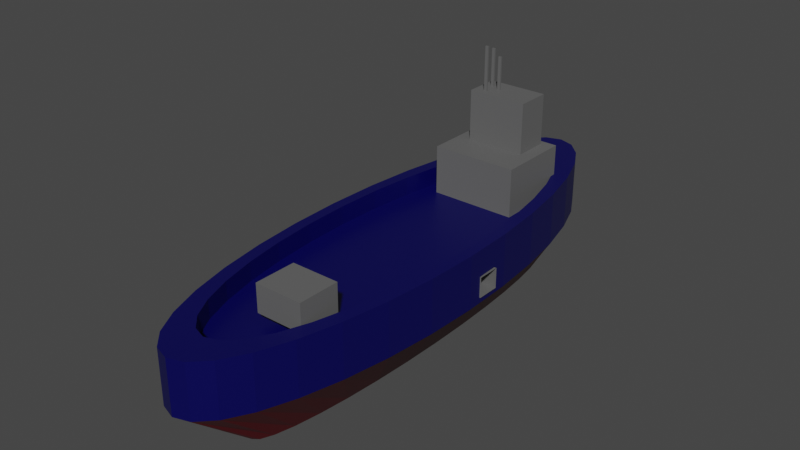 # Source: TutorialBoat.blend  (saved by Blender 2.92.15; exported with 4.5.12 LTS)
import bpy
from mathutils import Matrix  # noqa: F401  (used for matrix-valued properties, if any)

bpy.ops.wm.read_factory_settings(use_empty=True)
scene = bpy.context.scene
scene.name = 'Scene'

# ---- collections
col_collection = bpy.data.collections.new('Collection'); scene.collection.children.link(col_collection)

# ---- materials (node trees are filled in below, after node groups)
mat_metal = bpy.data.materials.new('Metal')
mat_metal.use_backface_culling = True
mat_metal.use_transparent_shadow = False
mat_doormetal = bpy.data.materials.new('DoorMetal')
mat_doormetal.use_transparent_shadow = False
mat_bluemetal = bpy.data.materials.new('BlueMetal')
mat_bluemetal.alpha_threshold = 0.0
mat_bluemetal.use_backface_culling = True
mat_bluemetal.use_transparent_shadow = False
mat_bluemetal.line_color = (0.0, 0.0, 0.0, 1.0)
mat_redmetal = bpy.data.materials.new('RedMetal')
mat_redmetal.use_backface_culling = True
mat_redmetal.use_transparent_shadow = False
mat_light = bpy.data.materials.new('Light')
mat_light.use_transparent_shadow = False

# ---- material node trees
mat_metal.use_nodes = True; mat_metal.node_tree.nodes.clear()
_N = mat_metal.node_tree.nodes; _L = mat_metal.node_tree.links
n0 = _N.new('ShaderNodeBsdfPrincipled'); n0.name = 'Principled BSDF'; n0.location = (10, 300)
n0.distribution = 'GGX'
n0.subsurface_method = 'BURLEY'
n0.inputs[0].default_value = (0.1237, 0.1237, 0.1237, 1.0)
n0.inputs[3].default_value = 1.45
n0.inputs[27].default_value = (0.0, 0.0, 0.0, 1.0)
n0.inputs[28].default_value = 1.0
n1 = _N.new('ShaderNodeOutputMaterial'); n1.name = 'Material Output'; n1.location = (300, 300)
_L.new(n0.outputs[0], n1.inputs[0])
n1.is_active_output = True
mat_doormetal.use_nodes = True; mat_doormetal.node_tree.nodes.clear()
_N = mat_doormetal.node_tree.nodes; _L = mat_doormetal.node_tree.links
n0 = _N.new('ShaderNodeBsdfPrincipled'); n0.name = 'Principled BSDF'; n0.location = (10, 300)
n0.distribution = 'GGX'
n0.subsurface_method = 'BURLEY'
n0.inputs[0].default_value = (0.4969, 0.4969, 0.4969, 1.0)
n0.inputs[3].default_value = 1.45
n0.inputs[27].default_value = (0.0, 0.0, 0.0, 1.0)
n0.inputs[28].default_value = 1.0
n1 = _N.new('ShaderNodeOutputMaterial'); n1.name = 'Material Output'; n1.location = (300, 300)
_L.new(n0.outputs[0], n1.inputs[0])
n1.is_active_output = True
mat_bluemetal.use_nodes = True; mat_bluemetal.node_tree.nodes.clear()
_N = mat_bluemetal.node_tree.nodes; _L = mat_bluemetal.node_tree.links
n0 = _N.new('ShaderNodeOutputMaterial'); n0.name = 'Material Output'; n0.location = (300, 300)
n1 = _N.new('ShaderNodeBsdfPrincipled'); n1.name = 'Principled BSDF'; n1.location = (10, 300)
n1.distribution = 'GGX'
n1.subsurface_method = 'BURLEY'
n1.inputs[0].default_value = (0.0005616, 0.0, 0.08001, 1.0)
n1.inputs[2].default_value = 0.4
n1.inputs[3].default_value = 1.45
n1.inputs[27].default_value = (0.0, 0.0, 0.0, 1.0)
n1.inputs[28].default_value = 1.0
_L.new(n1.outputs[0], n0.inputs[0])
n0.is_active_output = True
mat_redmetal.use_nodes = True; mat_redmetal.node_tree.nodes.clear()
_N = mat_redmetal.node_tree.nodes; _L = mat_redmetal.node_tree.links
n0 = _N.new('ShaderNodeBsdfPrincipled'); n0.name = 'Principled BSDF'; n0.location = (10, 300)
n0.distribution = 'GGX'
n0.subsurface_method = 'BURLEY'
n0.inputs[0].default_value = (0.1025, 0.0, 0.00409, 1.0)
n0.inputs[3].default_value = 1.45
n0.inputs[27].default_value = (0.0, 0.0, 0.0, 1.0)
n0.inputs[28].default_value = 1.0
n1 = _N.new('ShaderNodeOutputMaterial'); n1.name = 'Material Output'; n1.location = (300, 300)
_L.new(n0.outputs[0], n1.inputs[0])
n1.is_active_output = True
mat_light.use_nodes = True; mat_light.node_tree.nodes.clear()
_N = mat_light.node_tree.nodes; _L = mat_light.node_tree.links
n0 = _N.new('ShaderNodeBsdfPrincipled'); n0.name = 'Principled BSDF'; n0.location = (10, 300)
n0.distribution = 'GGX'
n0.subsurface_method = 'BURLEY'
n0.inputs[0].default_value = (1.0, 1.0, 1.0, 1.0)
n0.inputs[3].default_value = 1.45
n0.inputs[27].default_value = (0.0, 0.0, 0.0, 1.0)
n0.inputs[28].default_value = 1.0
n1 = _N.new('ShaderNodeOutputMaterial'); n1.name = 'Material Output'; n1.location = (300, 300)
_L.new(n0.outputs[0], n1.inputs[0])
n1.is_active_output = True

# ---- world
world_world = bpy.data.worlds.new('World'); scene.world = world_world
world_world.use_nodes = True; world_world.node_tree.nodes.clear()
_N = world_world.node_tree.nodes; _L = world_world.node_tree.links
n0 = _N.new('ShaderNodeOutputWorld'); n0.name = 'World Output'; n0.location = (300, 300)
n1 = _N.new('ShaderNodeBackground'); n1.name = 'Background'; n1.location = (10, 300)
n1.inputs[0].default_value = (0.05088, 0.05088, 0.05088, 1.0)
_L.new(n1.outputs[0], n0.inputs[0])
n0.is_active_output = True
world_world.color = (0.05088, 0.05088, 0.05088)
world_world.use_sun_shadow = False
world_world.sun_shadow_jitter_overblur = 0.0

# ---- meshes
me_cube_001 = bpy.data.meshes.new('Cube.001')
me_cube_001.from_pydata([(-4.124, 2.31, 2.31), (-4.124, 2.31, -2.31), (4.124, 2.31, 2.31), (4.124, 2.31, -2.31), (-4.124, -2.31, 2.31), (-4.124, -2.31, -2.31), (4.124, -2.31, 2.31), (4.124, -2.31, -2.31), (4.124, -1.094, -2.31), (4.124, -1.094, 2.31), (4.124, 1.094, 2.31), (4.124, 1.094, -2.31), (6.52, -1.094, -2.298), (6.52, -1.094, 2.298), (6.52, 1.094, 2.298), (6.52, 1.094, -2.298), (6.52, -4.696, -2.29), (6.52, -4.696, 2.29), (6.52, 4.696, 2.29), (6.52, 4.696, -2.29), (17.22, -4.696, -2.311), (17.22, -4.696, 2.311), (17.22, 4.696, 2.311), (17.22, 4.696, -2.311), (17.22, -1.079, -2.311), (17.22, -1.079, 2.311), (17.22, 1.079, 2.311), (17.22, 1.079, -2.311), (19.95, -1.079, -2.311), (19.95, -1.079, 2.311), (19.95, 1.079, 2.311), (19.95, 1.079, -2.311), (19.95, -2.611, -2.311), (19.95, -2.611, 2.311), (19.95, 2.611, 2.311), (19.95, 2.611, -2.311), (23.62, -2.611, -2.311), (23.62, -2.611, 2.311), (23.62, 2.611, 2.311), (23.62, 2.611, -2.311), (4.253, 0.9763, 2.309), (4.253, -0.9763, 2.309), (6.391, 0.9763, 2.299), (6.391, -0.9763, 2.299), (4.249, 0.9763, 1.482), (4.249, -0.9763, 1.482), (6.387, 0.9763, 1.471), (6.387, -0.9763, 1.471), (17.42, 0.9247, 2.311), (17.42, -0.9247, 2.311), (19.75, 0.9247, 2.311), (19.75, -0.9247, 2.311), (17.42, 0.9247, 1.491), (17.42, -0.9247, 1.491), (19.75, 0.9247, 1.491), (19.75, -0.9247, 1.491)], [], [(0, 2, 6, 4), (6, 9, 8, 7), (7, 5, 4, 6), (5, 7, 3, 1), (1, 3, 2, 0), (5, 1, 0, 4), (10, 40, 41, 9), (7, 8, 11, 3), (2, 10, 9, 6), (3, 11, 10, 2), (12, 16, 19, 15), (9, 13, 12, 8), (8, 12, 15, 11), (11, 15, 14, 10), (19, 23, 22, 18), (15, 19, 18, 14), (14, 18, 17, 13), (13, 17, 16, 12), (22, 26, 25, 21), (18, 22, 21, 17), (17, 21, 20, 16), (16, 20, 23, 19), (24, 28, 31, 27), (21, 25, 24, 20), (20, 24, 27, 23), (23, 27, 26, 22), (30, 34, 33, 29), (27, 31, 30, 26), (30, 50, 48, 26), (25, 29, 28, 24), (34, 38, 37, 33), (29, 33, 32, 28), (28, 32, 35, 31), (31, 35, 34, 30), (33, 37, 36, 32), (32, 36, 39, 35), (35, 39, 38, 34), (41, 45, 47, 43), (14, 42, 40, 10), (9, 41, 43, 13), (13, 43, 42, 14), (44, 46, 47, 45), (40, 44, 45, 41), (42, 46, 44, 40), (43, 47, 46, 42), (49, 53, 55, 51), (29, 51, 50, 30), (25, 49, 51, 29), (26, 48, 49, 25), (52, 54, 55, 53), (51, 55, 54, 50), (50, 54, 52, 48), (48, 52, 53, 49)])
_uv = me_cube_001.uv_layers.new(name='UVMap')
_uv.uv.foreach_set('vector', [0.625, 0.5, 0.625, 0.75, 0.875, 0.75, 0.875, 0.5, 0.625, 0.0, 0.625, 0.0, 0.375, 0.0, 0.375, 0.0, 0.375, 0.0, 0.375, 0.25, 0.625, 0.25, 0.625, 0.0, 0.125, 0.5, 0.125, 0.75, 0.375, 0.75, 0.375, 0.5, 0.375, 0.5, 0.375, 0.75, 0.625, 0.75, 0.625, 0.5, 0.375, 0.25, 0.375, 0.5, 0.625, 0.5, 0.625, 0.25, 0.625, 0.75, 0.625, 0.75, 0.875, 0.75, 0.875, 0.75, 0.125, 0.75, 0.125, 0.75, 0.375, 0.75, 0.375, 0.75, 0.625, 0.75, 0.625, 0.75, 0.875, 0.75, 0.875, 0.75, 0.375, 0.75, 0.375, 0.75, 0.625, 0.75, 0.625, 0.75, 0.125, 0.75, 0.125, 0.75, 0.375, 0.75, 0.375, 0.75, 0.625, 0.0, 0.625, 0.0, 0.375, 0.0, 0.375, 0.0, 0.125, 0.75, 0.125, 0.75, 0.375, 0.75, 0.375, 0.75, 0.375, 0.75, 0.375, 0.75, 0.625, 0.75, 0.625, 0.75, 0.375, 0.75, 0.375, 0.75, 0.625, 0.75, 0.625, 0.75, 0.375, 0.75, 0.375, 0.75, 0.625, 0.75, 0.625, 0.75, 0.625, 0.75, 0.625, 0.75, 0.875, 0.75, 0.875, 0.75, 0.625, 0.0, 0.625, 0.0, 0.375, 0.0, 0.375, 0.0, 0.625, 0.75, 0.625, 0.75, 0.875, 0.75, 0.875, 0.75, 0.625, 0.75, 0.625, 0.75, 0.875, 0.75, 0.875, 0.75, 0.625, 0.0, 0.625, 0.0, 0.375, 0.0, 0.375, 0.0, 0.125, 0.75, 0.125, 0.75, 0.375, 0.75, 0.375, 0.75, 0.125, 0.75, 0.125, 0.75, 0.375, 0.75, 0.375, 0.75, 0.625, 0.0, 0.625, 0.0, 0.375, 0.0, 0.375, 0.0, 0.125, 0.75, 0.125, 0.75, 0.375, 0.75, 0.375, 0.75, 0.375, 0.75, 0.375, 0.75, 0.625, 0.75, 0.625, 0.75, 0.625, 0.75, 0.625, 0.75, 0.875, 0.75, 0.875, 0.75, 0.375, 0.75, 0.375, 0.75, 0.625, 0.75, 0.625, 0.75, 0.625, 0.75, 0.625, 0.75, 0.625, 0.75, 0.625, 0.75, 0.625, 0.0, 0.625, 0.0, 0.375, 0.0, 0.375, 0.0, 0.625, 0.75, 0.625, 0.75, 0.875, 0.75, 0.875, 0.75, 0.625, 0.0, 0.625, 0.0, 0.375, 0.0, 0.375, 0.0, 0.125, 0.75, 0.125, 0.75, 0.375, 0.75, 0.375, 0.75, 0.375, 0.75, 0.375, 0.75, 0.625, 0.75, 0.625, 0.75, 0.625, 0.0, 0.625, 0.0, 0.375, 0.0, 0.375, 0.0, 0.125, 0.75, 0.125, 0.75, 0.375, 0.75, 0.375, 0.75, 0.375, 0.75, 0.375, 0.75, 0.625, 0.75, 0.625, 0.75, 0.625, 0.0, 0.625, 0.0, 0.625, 0.0, 0.625, 0.0, 0.625, 0.75, 0.625, 0.75, 0.625, 0.75, 0.625, 0.75, 0.625, 0.0, 0.625, 0.0, 0.625, 0.0, 0.625, 0.0, 0.875, 0.75, 0.875, 0.75, 0.625, 0.75, 0.625, 0.75, 0.625, 0.75, 0.625, 0.75, 0.875, 0.75, 0.875, 0.75, 0.625, 0.75, 0.625, 0.75, 0.875, 0.75, 0.875, 0.75, 0.625, 0.75, 0.625, 0.75, 0.625, 0.75, 0.625, 0.75, 0.875, 0.75, 0.875, 0.75, 0.625, 0.75, 0.625, 0.75, 0.625, 0.0, 0.625, 0.0, 0.625, 0.0, 0.625, 0.0, 0.875, 0.75, 0.875, 0.75, 0.625, 0.75, 0.625, 0.75, 0.625, 0.0, 0.625, 0.0, 0.625, 0.0, 0.625, 0.0, 0.625, 0.75, 0.625, 0.75, 0.875, 0.75, 0.875, 0.75, 0.625, 0.75, 0.625, 0.75, 0.875, 0.75, 0.875, 0.75, 0.875, 0.75, 0.875, 0.75, 0.625, 0.75, 0.625, 0.75, 0.625, 0.75, 0.625, 0.75, 0.625, 0.75, 0.625, 0.75, 0.625, 0.75, 0.625, 0.75, 0.875, 0.75, 0.875, 0.75])
me_cube_001.materials.append(mat_metal)
me_cube_001.use_remesh_preserve_volume = False
me_cube_001.use_remesh_preserve_attributes = False
me_cube_001.use_mirror_vertex_groups = False
me_cube_001.update()
me_cube_003 = bpy.data.meshes.new('Cube.003')
me_cube_003.from_pydata([(-1.01, 0.6242, -1.261), (-1.01, 0.6242, 1.261), (1.01, 0.6242, -1.261), (1.01, 0.6242, 1.261), (-1.01, -0.6242, -1.261), (-1.01, -0.6242, 1.261), (1.01, -0.6242, -1.261), (1.01, -0.6242, 1.261)], [], [(0, 1, 3, 2), (2, 3, 7, 6), (6, 7, 5, 4), (4, 5, 1, 0), (2, 6, 4, 0), (7, 3, 1, 5)])
_uv = me_cube_003.uv_layers.new(name='UVMap')
_uv.uv.foreach_set('vector', [0.375, 0.0, 0.625, 0.0, 0.625, 0.25, 0.375, 0.25, 0.375, 0.25, 0.625, 0.25, 0.625, 0.5, 0.375, 0.5, 0.375, 0.5, 0.625, 0.5, 0.625, 0.75, 0.375, 0.75, 0.375, 0.75, 0.625, 0.75, 0.625, 1.0, 0.375, 1.0, 0.125, 0.5, 0.375, 0.5, 0.375, 0.75, 0.125, 0.75, 0.625, 0.5, 0.875, 0.5, 0.875, 0.75, 0.625, 0.75])
me_cube_003.use_remesh_fix_poles = True
me_cube_003.use_remesh_preserve_attributes = False
me_cube_003.use_mirror_vertex_groups = False
me_cube_003.update()
me_cube_004 = bpy.data.meshes.new('Cube.004')
me_cube_004.from_pydata([(-1.01, 0.6242, -1.261), (-1.01, 0.6242, 1.261), (1.01, 0.6242, -1.261), (1.01, 0.6242, 1.261), (-1.01, -0.6242, -1.261), (-1.01, -0.6242, 1.261), (1.01, -0.6242, -1.261), (1.01, -0.6242, 1.261)], [], [(0, 1, 3, 2), (2, 3, 7, 6), (6, 7, 5, 4), (4, 5, 1, 0), (2, 6, 4, 0), (7, 3, 1, 5)])
_uv = me_cube_004.uv_layers.new(name='UVMap')
_uv.uv.foreach_set('vector', [0.375, 0.0, 0.625, 0.0, 0.625, 0.25, 0.375, 0.25, 0.375, 0.25, 0.625, 0.25, 0.625, 0.5, 0.375, 0.5, 0.375, 0.5, 0.625, 0.5, 0.625, 0.75, 0.375, 0.75, 0.375, 0.75, 0.625, 0.75, 0.625, 1.0, 0.375, 1.0, 0.125, 0.5, 0.375, 0.5, 0.375, 0.75, 0.125, 0.75, 0.625, 0.5, 0.875, 0.5, 0.875, 0.75, 0.625, 0.75])
me_cube_004.use_remesh_fix_poles = True
me_cube_004.use_remesh_preserve_attributes = False
me_cube_004.use_mirror_vertex_groups = False
me_cube_004.update()
me_cube_005 = bpy.data.meshes.new('Cube.005')
me_cube_005.from_pydata([(-1.01, 0.6242, -1.261), (-1.01, 0.6242, 1.261), (1.01, 0.6242, -1.261), (1.01, 0.6242, 1.261), (-1.01, -0.6242, -1.261), (-1.01, -0.6242, 1.261), (1.01, -0.6242, -1.261), (1.01, -0.6242, 1.261)], [], [(0, 1, 3, 2), (2, 3, 7, 6), (6, 7, 5, 4), (4, 5, 1, 0), (2, 6, 4, 0), (7, 3, 1, 5)])
_uv = me_cube_005.uv_layers.new(name='UVMap')
_uv.uv.foreach_set('vector', [0.375, 0.0, 0.625, 0.0, 0.625, 0.25, 0.375, 0.25, 0.375, 0.25, 0.625, 0.25, 0.625, 0.5, 0.375, 0.5, 0.375, 0.5, 0.625, 0.5, 0.625, 0.75, 0.375, 0.75, 0.375, 0.75, 0.625, 0.75, 0.625, 1.0, 0.375, 1.0, 0.125, 0.5, 0.375, 0.5, 0.375, 0.75, 0.125, 0.75, 0.625, 0.5, 0.875, 0.5, 0.875, 0.75, 0.625, 0.75])
me_cube_005.use_remesh_fix_poles = True
me_cube_005.use_remesh_preserve_attributes = False
me_cube_005.use_mirror_vertex_groups = False
me_cube_005.update()
me_cube_006 = bpy.data.meshes.new('Cube.006')
me_cube_006.from_pydata([(-1.01, 0.6242, -1.261), (-1.01, 0.6242, 1.261), (1.01, 0.6242, -1.261), (1.01, 0.6242, 1.261), (-1.01, -0.6242, -1.261), (-1.01, -0.6242, 1.261), (1.01, -0.6242, -1.261), (1.01, -0.6242, 1.261)], [], [(0, 1, 3, 2), (2, 3, 7, 6), (6, 7, 5, 4), (4, 5, 1, 0), (2, 6, 4, 0), (7, 3, 1, 5)])
_uv = me_cube_006.uv_layers.new(name='UVMap')
_uv.uv.foreach_set('vector', [0.375, 0.0, 0.625, 0.0, 0.625, 0.25, 0.375, 0.25, 0.375, 0.25, 0.625, 0.25, 0.625, 0.5, 0.375, 0.5, 0.375, 0.5, 0.625, 0.5, 0.625, 0.75, 0.375, 0.75, 0.375, 0.75, 0.625, 0.75, 0.625, 1.0, 0.375, 1.0, 0.125, 0.5, 0.375, 0.5, 0.375, 0.75, 0.125, 0.75, 0.625, 0.5, 0.875, 0.5, 0.875, 0.75, 0.625, 0.75])
me_cube_006.use_remesh_fix_poles = True
me_cube_006.use_remesh_preserve_attributes = False
me_cube_006.use_mirror_vertex_groups = False
me_cube_006.update()
me_cube_007 = bpy.data.meshes.new('Cube.007')
me_cube_007.from_pydata([(-1.01, 0.6242, -1.261), (-1.01, 0.6242, 1.261), (1.01, 0.6242, -1.261), (1.01, 0.6242, 1.261), (-1.01, -0.6242, -1.261), (-1.01, -0.6242, 1.261), (1.01, -0.6242, -1.261), (1.01, -0.6242, 1.261)], [], [(0, 1, 3, 2), (2, 3, 7, 6), (6, 7, 5, 4), (4, 5, 1, 0), (2, 6, 4, 0), (7, 3, 1, 5)])
_uv = me_cube_007.uv_layers.new(name='UVMap')
_uv.uv.foreach_set('vector', [0.375, 0.0, 0.625, 0.0, 0.625, 0.25, 0.375, 0.25, 0.375, 0.25, 0.625, 0.25, 0.625, 0.5, 0.375, 0.5, 0.375, 0.5, 0.625, 0.5, 0.625, 0.75, 0.375, 0.75, 0.375, 0.75, 0.625, 0.75, 0.625, 1.0, 0.375, 1.0, 0.125, 0.5, 0.375, 0.5, 0.375, 0.75, 0.125, 0.75, 0.625, 0.5, 0.875, 0.5, 0.875, 0.75, 0.625, 0.75])
me_cube_007.use_remesh_fix_poles = True
me_cube_007.use_remesh_preserve_attributes = False
me_cube_007.use_mirror_vertex_groups = False
me_cube_007.update()
me_cube_008 = bpy.data.meshes.new('Cube.008')
me_cube_008.from_pydata([(-1.01, 0.6242, -1.261), (-1.01, 0.6242, 1.261), (1.01, 0.6242, -1.261), (1.01, 0.6242, 1.261), (-1.01, -0.6242, -1.261), (-1.01, -0.6242, 1.261), (1.01, -0.6242, -1.261), (1.01, -0.6242, 1.261)], [], [(0, 1, 3, 2), (2, 3, 7, 6), (6, 7, 5, 4), (4, 5, 1, 0), (2, 6, 4, 0), (7, 3, 1, 5)])
_uv = me_cube_008.uv_layers.new(name='UVMap')
_uv.uv.foreach_set('vector', [0.375, 0.0, 0.625, 0.0, 0.625, 0.25, 0.375, 0.25, 0.375, 0.25, 0.625, 0.25, 0.625, 0.5, 0.375, 0.5, 0.375, 0.5, 0.625, 0.5, 0.625, 0.75, 0.375, 0.75, 0.375, 0.75, 0.625, 0.75, 0.625, 1.0, 0.375, 1.0, 0.125, 0.5, 0.375, 0.5, 0.375, 0.75, 0.125, 0.75, 0.625, 0.5, 0.875, 0.5, 0.875, 0.75, 0.625, 0.75])
me_cube_008.use_remesh_fix_poles = True
me_cube_008.use_remesh_preserve_attributes = False
me_cube_008.use_mirror_vertex_groups = False
me_cube_008.update()
me_cube_012 = bpy.data.meshes.new('Cube.012')
me_cube_012.from_pydata([(0.2677, 1.178, -1.929), (0.2677, 1.178, 1.929), (0.2677, -1.178, -1.929), (0.2677, -1.178, 1.929), (-0.2677, 1.178, -1.929), (-0.2677, 1.178, 1.929), (-0.2677, -1.178, -1.929), (-0.2677, -1.178, 1.929), (-0.1048, 1.178, -0.283), (-0.1048, 1.178, 0.283), (-0.1048, -1.178, -0.283), (-0.1048, -1.178, 0.283), (-0.3764, 1.178, -0.283), (-0.3764, 1.178, 0.283), (-0.3764, -1.178, -0.283), (-0.3764, -1.178, 0.283), (-0.1911, -0.283, -1.935), (-0.1911, 0.283, -1.935), (-0.1911, -0.283, 1.935), (-0.1911, 0.283, 1.935), (-0.4627, -0.283, -1.935), (-0.4627, 0.283, -1.935), (-0.4627, -0.283, 1.935), (-0.4627, 0.283, 1.935)], [], [(0, 1, 3, 2), (2, 3, 7, 6), (6, 7, 5, 4), (4, 5, 1, 0), (2, 6, 4, 0), (7, 3, 1, 5), (8, 9, 11, 10), (10, 11, 15, 14), (14, 15, 13, 12), (12, 13, 9, 8), (10, 14, 12, 8), (15, 11, 9, 13), (16, 17, 19, 18), (18, 19, 23, 22), (22, 23, 21, 20), (20, 21, 17, 16), (18, 22, 20, 16), (23, 19, 17, 21)])
me_cube_012.polygons.foreach_set('material_index', [0, 0, 0, 0, 0, 0, 1, 1, 1, 1, 1, 1, 1, 1, 1, 1, 1, 1])
_uv = me_cube_012.uv_layers.new(name='UVMap')
_uv.uv.foreach_set('vector', [0.375, 0.0, 0.625, 0.0, 0.625, 0.25, 0.375, 0.25, 0.375, 0.25, 0.625, 0.25, 0.625, 0.5, 0.375, 0.5, 0.375, 0.5, 0.625, 0.5, 0.625, 0.75, 0.375, 0.75, 0.375, 0.75, 0.625, 0.75, 0.625, 1.0, 0.375, 1.0, 0.125, 0.5, 0.375, 0.5, 0.375, 0.75, 0.125, 0.75, 0.625, 0.5, 0.875, 0.5, 0.875, 0.75, 0.625, 0.75, 0.375, 0.0, 0.625, 0.0, 0.625, 0.25, 0.375, 0.25, 0.375, 0.25, 0.625, 0.25, 0.625, 0.5, 0.375, 0.5, 0.375, 0.5, 0.625, 0.5, 0.625, 0.75, 0.375, 0.75, 0.375, 0.75, 0.625, 0.75, 0.625, 1.0, 0.375, 1.0, 0.125, 0.5, 0.375, 0.5, 0.375, 0.75, 0.125, 0.75, 0.625, 0.5, 0.875, 0.5, 0.875, 0.75, 0.625, 0.75, 0.375, 0.0, 0.625, 0.0, 0.625, 0.25, 0.375, 0.25, 0.375, 0.25, 0.625, 0.25, 0.625, 0.5, 0.375, 0.5, 0.375, 0.5, 0.625, 0.5, 0.625, 0.75, 0.375, 0.75, 0.375, 0.75, 0.625, 0.75, 0.625, 1.0, 0.375, 1.0, 0.125, 0.5, 0.375, 0.5, 0.375, 0.75, 0.125, 0.75, 0.625, 0.5, 0.875, 0.5, 0.875, 0.75, 0.625, 0.75])
me_cube_012.materials.append(mat_doormetal)
me_cube_012.materials.append(mat_metal)
me_cube_012.use_remesh_fix_poles = True
me_cube_012.use_remesh_preserve_attributes = False
me_cube_012.use_mirror_vertex_groups = False
me_cube_012.update()
me_cube_018 = bpy.data.meshes.new('Cube.018')
me_cube_018.from_pydata([(-23.08, 34.4, -1.329), (-22.73, 46.25, -1.329), (-21.69, 57.64, -1.329), (-20.01, 68.14, -1.329), (-17.74, 77.35, -1.329), (-14.97, 84.9, -1.329), (-11.82, 90.51, -1.329), (-8.394, 93.97, -1.329), (-4.834, 95.14, -1.329), (-1.275, 93.97, -1.329), (2.148, 90.51, -1.329), (5.303, 84.9, -1.329), (8.068, 77.35, -1.329), (10.34, 68.14, -1.329), (12.02, 57.64, -1.329), (13.06, 46.25, -1.329), (13.41, 34.4, -1.329), (13.06, 22.55, -1.329), (12.02, 11.16, -1.329), (10.34, 0.6554, -1.329), (8.068, -8.548, -1.329), (5.303, -16.1, -1.329), (2.148, -21.71, -1.329), (-1.275, -25.17, -1.329), (-4.834, -26.34, -1.329), (-8.394, -25.17, -1.329), (-11.82, -21.71, -1.329), (-14.97, -16.1, -1.329), (-17.74, -8.548, -1.329), (-20.01, 0.6555, -1.329), (-21.69, 11.16, -1.329), (-22.73, 22.55, -1.329), (-20.29, 44.64, -1.329), (-20.6, 34.4, -1.329), (-19.4, 54.48, -1.329), (-17.94, 63.55, -1.329), (-15.98, 71.5, -1.329), (-13.59, 78.03, -1.329), (-10.87, 82.88, -1.329), (-7.91, 85.86, -1.329), (-4.834, 86.87, -1.329), (-1.759, 85.86, -1.329), (1.198, 82.88, -1.329), (3.923, 78.03, -1.329), (6.312, 71.5, -1.329), (8.273, 63.55, -1.329), (9.729, 54.48, -1.329), (10.63, 44.64, -1.329), (10.93, 34.4, -1.329), (10.63, 24.16, -1.329), (9.729, 14.32, -1.329), (8.273, 5.247, -1.329), (6.312, -2.704, -1.329), (3.923, -9.23, -1.329), (1.198, -14.08, -1.329), (-1.759, -17.06, -1.329), (-4.834, -18.07, -1.329), (-7.91, -17.06, -1.329), (-10.87, -14.08, -1.329), (-13.59, -9.23, -1.329), (-15.98, -2.704, -1.329), (-17.94, 5.247, -1.329), (-19.4, 14.32, -1.329), (-20.29, 24.16, -1.329), (-20.29, 44.64, -5.521), (-20.6, 34.4, -5.521), (-19.4, 54.48, -5.521), (-17.94, 63.55, -5.521), (-15.98, 71.5, -5.521), (-13.59, 78.03, -5.521), (-10.87, 82.88, -5.521), (-7.91, 85.86, -5.521), (-4.834, 86.87, -5.521), (-1.759, 85.86, -5.521), (1.198, 82.88, -5.521), (3.923, 78.03, -5.521), (6.312, 71.5, -5.521), (8.273, 63.55, -5.521), (9.729, 54.48, -5.521), (10.63, 44.64, -5.521), (10.93, 34.4, -5.521), (10.63, 24.16, -5.521), (9.729, 14.32, -5.521), (8.273, 5.247, -5.521), (6.312, -2.704, -5.521), (3.923, -9.23, -5.521), (1.198, -14.08, -5.521), (-1.759, -17.06, -5.521), (-4.834, -18.07, -5.521), (-7.91, -17.06, -5.521), (-10.87, -14.08, -5.521), (-13.59, -9.23, -5.521), (-15.98, -2.704, -5.521), (-17.94, 5.247, -5.521), (-19.4, 14.32, -5.521), (-20.29, 24.16, -5.521), (-23.08, 34.4, -13.51), (-22.73, 46.25, -13.51), (-21.69, 57.64, -13.51), (-20.01, 68.14, -13.51), (-17.74, 77.35, -13.51), (-14.97, 84.9, -13.51), (-11.82, 90.51, -13.51), (-8.394, 93.97, -13.51), (-4.834, 95.14, -13.51), (-1.275, 93.97, -13.51), (2.148, 90.51, -13.51), (5.303, 84.9, -13.51), (8.068, 77.35, -13.51), (10.34, 68.14, -13.51), (12.02, 57.64, -13.51), (13.06, 46.25, -13.51), (13.41, 34.4, -13.51), (13.06, 22.55, -13.51), (12.02, 11.16, -13.51), (10.34, 0.6554, -13.51), (8.068, -8.548, -13.51), (5.303, -16.1, -13.51), (2.148, -21.71, -13.51), (-1.275, -25.17, -13.51), (-4.834, -26.34, -13.51), (-8.394, -25.17, -13.51), (-11.82, -21.71, -13.51), (-14.97, -16.1, -13.51), (-17.74, -8.548, -13.51), (-20.01, 0.6555, -13.51), (-21.69, 11.16, -13.51), (-22.73, 22.55, -13.51), (13.31, 37.69, -7.348), (13.16, 42.74, -7.348), (13.16, 42.74, -12.21), (13.31, 37.69, -12.21), (5.479, -4.746, -3.145), (5.479, -4.746, 3.145), (-5.479, -4.746, -3.145), (-5.479, -4.746, 3.145), (5.479, 4.746, -3.145), (5.479, 4.746, 3.145), (-5.479, 4.746, -3.145), (-5.479, 4.746, 3.145), (1.708, 67.54, -6.207), (1.708, 67.54, 17.41), (-12.0, 67.54, -6.207), (-12.0, 67.54, 17.41), (1.708, 75.51, -6.207), (1.708, 75.51, 17.41), (-12.0, 75.51, -6.207), (-12.0, 75.51, 17.41), (4.803, 59.66, -5.712), (4.803, 59.66, 5.712), (-15.1, 59.66, -5.712), (-15.1, 59.66, 5.712), (4.803, 76.9, -5.712), (4.803, 76.9, 5.712), (-15.1, 76.9, -5.712), (-15.1, 76.9, 5.712), (-8.836, 68.88, 27.59), (-8.836, 68.88, 16.94), (-9.545, 68.88, 27.59), (-9.545, 68.88, 16.94), (-8.836, 69.29, 27.59), (-8.836, 69.29, 16.94), (-9.545, 69.29, 27.59), (-9.545, 69.29, 16.94), (-7.05, 71.32, 24.96), (-7.05, 71.32, 14.3), (-7.759, 71.32, 24.96), (-7.759, 71.32, 14.3), (-7.05, 71.73, 24.96), (-7.05, 71.73, 14.3), (-7.759, 71.73, 24.96), (-7.759, 71.73, 14.3), (-9.494, 72.36, 26.1), (-9.494, 72.36, 15.45), (-10.2, 72.36, 26.1), (-10.2, 72.36, 15.45), (-9.494, 72.77, 26.1), (-9.494, 72.77, 15.45), (-10.2, 72.77, 26.1), (-10.2, 72.77, 15.45)], [], [(96, 0, 1, 97), (97, 1, 2, 98), (98, 2, 3, 99), (99, 3, 4, 100), (100, 4, 5, 101), (101, 5, 6, 102), (102, 6, 7, 103), (103, 7, 8, 104), (104, 8, 9, 105), (105, 9, 10, 106), (106, 10, 11, 107), (107, 11, 12, 108), (108, 12, 13, 109), (109, 13, 14, 110), (110, 14, 15, 111), (16, 112, 131, 128), (112, 16, 17, 113), (113, 17, 18, 114), (114, 18, 19, 115), (115, 19, 20, 116), (116, 20, 21, 117), (117, 21, 22, 118), (118, 22, 23, 119), (119, 23, 24, 120), (120, 24, 25, 121), (121, 25, 26, 122), (122, 26, 27, 123), (123, 27, 28, 124), (124, 28, 29, 125), (125, 29, 30, 126), (6, 5, 37, 38), (126, 30, 31, 127), (127, 31, 0, 96), (47, 46, 78, 79), (15, 14, 46, 47), (24, 23, 55, 56), (2, 1, 32, 34), (11, 10, 42, 43), (20, 19, 51, 52), (29, 28, 60, 61), (7, 6, 38, 39), (16, 15, 47, 48), (25, 24, 56, 57), (3, 2, 34, 35), (12, 11, 43, 44), (21, 20, 52, 53), (30, 29, 61, 62), (8, 7, 39, 40), (17, 16, 48, 49), (26, 25, 57, 58), (4, 3, 35, 36), (13, 12, 44, 45), (22, 21, 53, 54), (31, 30, 62, 63), (9, 8, 40, 41), (18, 17, 49, 50), (27, 26, 58, 59), (5, 4, 36, 37), (14, 13, 45, 46), (23, 22, 54, 55), (1, 0, 33, 32), (0, 31, 63, 33), (10, 9, 41, 42), (19, 18, 50, 51), (28, 27, 59, 60), (64, 65, 95, 94, 93, 92, 91, 90, 89, 88, 87, 86, 85, 84, 83, 82, 81, 80, 79, 78, 77, 76, 75, 74, 73, 72, 71, 70, 69, 68, 67, 66), (34, 32, 64, 66), (61, 60, 92, 93), (48, 47, 79, 80), (35, 34, 66, 67), (62, 61, 93, 94), (49, 48, 80, 81), (36, 35, 67, 68), (63, 62, 94, 95), (50, 49, 81, 82), (37, 36, 68, 69), (33, 63, 95, 65), (51, 50, 82, 83), (38, 37, 69, 70), (52, 51, 83, 84), (39, 38, 70, 71), (53, 52, 84, 85), (40, 39, 71, 72), (54, 53, 85, 86), (41, 40, 72, 73), (55, 54, 86, 87), (42, 41, 73, 74), (56, 55, 87, 88), (43, 42, 74, 75), (57, 56, 88, 89), (44, 43, 75, 76), (58, 57, 89, 90), (45, 44, 76, 77), (59, 58, 90, 91), (46, 45, 77, 78), (32, 33, 65, 64), (60, 59, 91, 92), (15, 16, 128, 129), (111, 15, 129, 130), (112, 111, 130, 131), (132, 133, 135, 134), (134, 135, 139, 138), (138, 139, 137, 136), (136, 137, 133, 132), (134, 138, 136, 132), (139, 135, 133, 137), (140, 141, 143, 142), (142, 143, 147, 146), (146, 147, 145, 144), (144, 145, 141, 140), (142, 146, 144, 140), (147, 143, 141, 145), (148, 149, 151, 150), (150, 151, 155, 154), (154, 155, 153, 152), (152, 153, 149, 148), (150, 154, 152, 148), (155, 151, 149, 153), (156, 158, 159, 157), (158, 162, 163, 159), (162, 160, 161, 163), (160, 156, 157, 161), (158, 156, 160, 162), (163, 161, 157, 159), (164, 166, 167, 165), (166, 170, 171, 167), (170, 168, 169, 171), (168, 164, 165, 169), (166, 164, 168, 170), (171, 169, 165, 167), (172, 174, 175, 173), (174, 178, 179, 175), (178, 176, 177, 179), (176, 172, 173, 177), (174, 172, 176, 178), (179, 177, 173, 175)])
me_cube_018.polygons.foreach_set('material_index', [0, 0, 0, 0, 0, 0, 0, 0, 0, 0, 0, 0, 0, 0, 0, 0, 0, 0, 0, 0, 0, 0, 0, 0, 0, 0, 0, 0, 0, 0, 0, 0, 0, 0, 0, 0, 0, 0, 0, 0, 0, 0, 0, 0, 0, 0, 0, 0, 0, 0, 0, 0, 0, 0, 0, 0, 0, 0, 0, 0, 0, 0, 0, 0, 0, 0, 0, 0, 0, 0, 0, 0, 0, 0, 0, 0, 0, 0, 0, 0, 0, 0, 0, 0, 0, 0, 0, 0, 0, 0, 0, 0, 0, 0, 0, 0, 0, 0, 0, 0, 1, 1, 1, 1, 1, 1, 1, 1, 1, 1, 1, 1, 1, 1, 1, 1, 1, 1, 1, 1, 1, 1, 1, 1, 1, 1, 1, 1, 1, 1, 1, 1, 1, 1, 1, 1])
_uv = me_cube_018.uv_layers.new(name='UVMap')
_uv.uv.foreach_set('vector', [1.0, 0.8331, 1.0, 1.0, 0.9688, 1.0, 0.9688, 0.8331, 0.9688, 0.8331, 0.9688, 1.0, 0.9375, 1.0, 0.9375, 0.8331, 0.9375, 0.8331, 0.9375, 1.0, 0.9062, 1.0, 0.9062, 0.8331, 0.9062, 0.8331, 0.9062, 1.0, 0.875, 1.0, 0.875, 0.8331, 0.875, 0.8331, 0.875, 1.0, 0.8438, 1.0, 0.8438, 0.8331, 0.8438, 0.8331, 0.8438, 1.0, 0.8125, 1.0, 0.8125, 0.8331, 0.8125, 0.8331, 0.8125, 1.0, 0.7812, 1.0, 0.7812, 0.8331, 0.7812, 0.8331, 0.7812, 1.0, 0.75, 1.0, 0.75, 0.8331, 0.75, 0.8331, 0.75, 1.0, 0.7188, 1.0, 0.7188, 0.8331, 0.7188, 0.8331, 0.7188, 1.0, 0.6875, 1.0, 0.6875, 0.8331, 0.6875, 0.8331, 0.6875, 1.0, 0.6562, 1.0, 0.6562, 0.8331, 0.6562, 0.8331, 0.6562, 1.0, 0.625, 1.0, 0.625, 0.8331, 0.625, 0.8331, 0.625, 1.0, 0.5938, 1.0, 0.5938, 0.8331, 0.5938, 0.8331, 0.5938, 1.0, 0.5625, 1.0, 0.5625, 0.8331, 0.5625, 0.8331, 0.5625, 1.0, 0.5312, 1.0, 0.5312, 0.8331, 0.5, 1.0, 0.5, 0.8331, 0.5, 0.8331, 0.5, 1.0, 0.5, 0.8331, 0.5, 1.0, 0.4688, 1.0, 0.4688, 0.8331, 0.4688, 0.8331, 0.4688, 1.0, 0.4375, 1.0, 0.4375, 0.8331, 0.4375, 0.8331, 0.4375, 1.0, 0.4062, 1.0, 0.4062, 0.8331, 0.4062, 0.8331, 0.4062, 1.0, 0.375, 1.0, 0.375, 0.8331, 0.375, 0.8331, 0.375, 1.0, 0.3438, 1.0, 0.3438, 0.8331, 0.3438, 0.8331, 0.3438, 1.0, 0.3125, 1.0, 0.3125, 0.8331, 0.3125, 0.8331, 0.3125, 1.0, 0.2812, 1.0, 0.2812, 0.8331, 0.2812, 0.8331, 0.2812, 1.0, 0.25, 1.0, 0.25, 0.8331, 0.25, 0.8331, 0.25, 1.0, 0.2188, 1.0, 0.2188, 0.8331, 0.2188, 0.8331, 0.2188, 1.0, 0.1875, 1.0, 0.1875, 0.8331, 0.1875, 0.8331, 0.1875, 1.0, 0.1562, 1.0, 0.1562, 0.8331, 0.1562, 0.8331, 0.1562, 1.0, 0.125, 1.0, 0.125, 0.8331, 0.125, 0.8331, 0.125, 1.0, 0.09375, 1.0, 0.09375, 0.8331, 0.09375, 0.8331, 0.09375, 1.0, 0.0625, 1.0, 0.0625, 0.8331, 0.8125, 1.0, 0.8438, 1.0, 0.8438, 1.0, 0.8125, 1.0, 0.0625, 0.8331, 0.0625, 1.0, 0.03125, 1.0, 0.03125, 0.8331, 0.03125, 0.8331, 0.03125, 1.0, 0.0, 1.0, 0.0, 0.8331, 0.5312, 1.0, 0.5625, 1.0, 0.5625, 1.0, 0.5312, 1.0, 0.5312, 1.0, 0.5625, 1.0, 0.5625, 1.0, 0.5312, 1.0, 0.25, 1.0, 0.2812, 1.0, 0.2812, 1.0, 0.25, 1.0, 0.9375, 1.0, 0.9688, 1.0, 0.9688, 1.0, 0.9375, 1.0, 0.6562, 1.0, 0.6875, 1.0, 0.6875, 1.0, 0.6562, 1.0, 0.375, 1.0, 0.4062, 1.0, 0.4062, 1.0, 0.375, 1.0, 0.09375, 1.0, 0.125, 1.0, 0.125, 1.0, 0.09375, 1.0, 0.7812, 1.0, 0.8125, 1.0, 0.8125, 1.0, 0.7812, 1.0, 0.5, 1.0, 0.5312, 1.0, 0.5312, 1.0, 0.5, 1.0, 0.2188, 1.0, 0.25, 1.0, 0.25, 1.0, 0.2188, 1.0, 0.9062, 1.0, 0.9375, 1.0, 0.9375, 1.0, 0.9062, 1.0, 0.625, 1.0, 0.6562, 1.0, 0.6562, 1.0, 0.625, 1.0, 0.3438, 1.0, 0.375, 1.0, 0.375, 1.0, 0.3438, 1.0, 0.0625, 1.0, 0.09375, 1.0, 0.09375, 1.0, 0.0625, 1.0, 0.75, 1.0, 0.7812, 1.0, 0.7812, 1.0, 0.75, 1.0, 0.4688, 1.0, 0.5, 1.0, 0.5, 1.0, 0.4688, 1.0, 0.1875, 1.0, 0.2188, 1.0, 0.2188, 1.0, 0.1875, 1.0, 0.875, 1.0, 0.9062, 1.0, 0.9062, 1.0, 0.875, 1.0, 0.5938, 1.0, 0.625, 1.0, 0.625, 1.0, 0.5938, 1.0, 0.3125, 1.0, 0.3438, 1.0, 0.3438, 1.0, 0.3125, 1.0, 0.03125, 1.0, 0.0625, 1.0, 0.0625, 1.0, 0.03125, 1.0, 0.7188, 1.0, 0.75, 1.0, 0.75, 1.0, 0.7188, 1.0, 0.4375, 1.0, 0.4688, 1.0, 0.4688, 1.0, 0.4375, 1.0, 0.1562, 1.0, 0.1875, 1.0, 0.1875, 1.0, 0.1562, 1.0, 0.8438, 1.0, 0.875, 1.0, 0.875, 1.0, 0.8438, 1.0, 0.5625, 1.0, 0.5938, 1.0, 0.5938, 1.0, 0.5625, 1.0, 0.2812, 1.0, 0.3125, 1.0, 0.3125, 1.0, 0.2812, 1.0, 0.9688, 1.0, 1.0, 1.0, 1.0, 1.0, 0.9688, 1.0, 0.0, 1.0, 0.03125, 1.0, 0.03125, 1.0, 0.0, 1.0, 0.6875, 1.0, 0.7188, 1.0, 0.7188, 1.0, 0.6875, 1.0, 0.4062, 1.0, 0.4375, 1.0, 0.4375, 1.0, 0.4062, 1.0, 0.125, 1.0, 0.1562, 1.0, 0.1562, 1.0, 0.125, 1.0, 0.2968, 0.4854, 0.25, 0.49, 0.2032, 0.4854, 0.1582, 0.4717, 0.1167, 0.4496, 0.08029, 0.4197, 0.05045, 0.3833, 0.02827, 0.3418, 0.01461, 0.2968, 0.01, 0.25, 0.01461, 0.2032, 0.02827, 0.1582, 0.05045, 0.1167, 0.08029, 0.08029, 0.1167, 0.05045, 0.1582, 0.02827, 0.2032, 0.01461, 0.25, 0.01, 0.2968, 0.01461, 0.3418, 0.02827, 0.3833, 0.05045, 0.4197, 0.08029, 0.4496, 0.1167, 0.4717, 0.1582, 0.4854, 0.2032, 0.49, 0.25, 0.4854, 0.2968, 0.4717, 0.3418, 0.4496, 0.3833, 0.4197, 0.4197, 0.3833, 0.4496, 0.3418, 0.4717, 0.9375, 1.0, 0.9688, 1.0, 0.9688, 1.0, 0.9375, 1.0, 0.09375, 1.0, 0.125, 1.0, 0.125, 1.0, 0.09375, 1.0, 0.5, 1.0, 0.5312, 1.0, 0.5312, 1.0, 0.5, 1.0, 0.9062, 1.0, 0.9375, 1.0, 0.9375, 1.0, 0.9062, 1.0, 0.0625, 1.0, 0.09375, 1.0, 0.09375, 1.0, 0.0625, 1.0, 0.4688, 1.0, 0.5, 1.0, 0.5, 1.0, 0.4688, 1.0, 0.875, 1.0, 0.9062, 1.0, 0.9062, 1.0, 0.875, 1.0, 0.03125, 1.0, 0.0625, 1.0, 0.0625, 1.0, 0.03125, 1.0, 0.4375, 1.0, 0.4688, 1.0, 0.4688, 1.0, 0.4375, 1.0, 0.8438, 1.0, 0.875, 1.0, 0.875, 1.0, 0.8438, 1.0, 0.0, 1.0, 0.03125, 1.0, 0.03125, 1.0, 0.0, 1.0, 0.4062, 1.0, 0.4375, 1.0, 0.4375, 1.0, 0.4062, 1.0, 0.8125, 1.0, 0.8438, 1.0, 0.8438, 1.0, 0.8125, 1.0, 0.375, 1.0, 0.4062, 1.0, 0.4062, 1.0, 0.375, 1.0, 0.7812, 1.0, 0.8125, 1.0, 0.8125, 1.0, 0.7812, 1.0, 0.3438, 1.0, 0.375, 1.0, 0.375, 1.0, 0.3438, 1.0, 0.75, 1.0, 0.7812, 1.0, 0.7812, 1.0, 0.75, 1.0, 0.3125, 1.0, 0.3438, 1.0, 0.3438, 1.0, 0.3125, 1.0, 0.7188, 1.0, 0.75, 1.0, 0.75, 1.0, 0.7188, 1.0, 0.2812, 1.0, 0.3125, 1.0, 0.3125, 1.0, 0.2812, 1.0, 0.6875, 1.0, 0.7188, 1.0, 0.7188, 1.0, 0.6875, 1.0, 0.25, 1.0, 0.2812, 1.0, 0.2812, 1.0, 0.25, 1.0, 0.6562, 1.0, 0.6875, 1.0, 0.6875, 1.0, 0.6562, 1.0, 0.2188, 1.0, 0.25, 1.0, 0.25, 1.0, 0.2188, 1.0, 0.625, 1.0, 0.6562, 1.0, 0.6562, 1.0, 0.625, 1.0, 0.1875, 1.0, 0.2188, 1.0, 0.2188, 1.0, 0.1875, 1.0, 0.5938, 1.0, 0.625, 1.0, 0.625, 1.0, 0.5938, 1.0, 0.1562, 1.0, 0.1875, 1.0, 0.1875, 1.0, 0.1562, 1.0, 0.5625, 1.0, 0.5938, 1.0, 0.5938, 1.0, 0.5625, 1.0, 0.9688, 1.0, 1.0, 1.0, 1.0, 1.0, 0.9688, 1.0, 0.125, 1.0, 0.1562, 1.0, 0.1562, 1.0, 0.125, 1.0, 0.5312, 1.0, 0.5, 1.0, 0.5, 1.0, 0.5312, 1.0, 0.5312, 0.8331, 0.5312, 1.0, 0.5312, 1.0, 0.5312, 0.8331, 0.5, 0.8331, 0.5312, 0.8331, 0.5312, 0.8331, 0.5, 0.8331, 0.375, 0.0, 0.625, 0.0, 0.625, 0.25, 0.375, 0.25, 0.375, 0.25, 0.625, 0.25, 0.625, 0.5, 0.375, 0.5, 0.375, 0.5, 0.625, 0.5, 0.625, 0.75, 0.375, 0.75, 0.375, 0.75, 0.625, 0.75, 0.625, 1.0, 0.375, 1.0, 0.125, 0.5, 0.375, 0.5, 0.375, 0.75, 0.125, 0.75, 0.625, 0.5, 0.875, 0.5, 0.875, 0.75, 0.625, 0.75, 0.375, 0.0, 0.625, 0.0, 0.625, 0.25, 0.375, 0.25, 0.375, 0.25, 0.625, 0.25, 0.625, 0.5, 0.375, 0.5, 0.375, 0.5, 0.625, 0.5, 0.625, 0.75, 0.375, 0.75, 0.375, 0.75, 0.625, 0.75, 0.625, 1.0, 0.375, 1.0, 0.125, 0.5, 0.375, 0.5, 0.375, 0.75, 0.125, 0.75, 0.625, 0.5, 0.875, 0.5, 0.875, 0.75, 0.625, 0.75, 0.375, 0.0, 0.625, 0.0, 0.625, 0.25, 0.375, 0.25, 0.375, 0.25, 0.625, 0.25, 0.625, 0.5, 0.375, 0.5, 0.375, 0.5, 0.625, 0.5, 0.625, 0.75, 0.375, 0.75, 0.375, 0.75, 0.625, 0.75, 0.625, 1.0, 0.375, 1.0, 0.125, 0.5, 0.375, 0.5, 0.375, 0.75, 0.125, 0.75, 0.625, 0.5, 0.875, 0.5, 0.875, 0.75, 0.625, 0.75, 0.375, 0.0, 0.375, 0.25, 0.625, 0.25, 0.625, 0.0, 0.375, 0.25, 0.375, 0.5, 0.625, 0.5, 0.625, 0.25, 0.375, 0.5, 0.375, 0.75, 0.625, 0.75, 0.625, 0.5, 0.375, 0.75, 0.375, 1.0, 0.625, 1.0, 0.625, 0.75, 0.125, 0.5, 0.125, 0.75, 0.375, 0.75, 0.375, 0.5, 0.625, 0.5, 0.625, 0.75, 0.875, 0.75, 0.875, 0.5, 0.375, 0.0, 0.375, 0.25, 0.625, 0.25, 0.625, 0.0, 0.375, 0.25, 0.375, 0.5, 0.625, 0.5, 0.625, 0.25, 0.375, 0.5, 0.375, 0.75, 0.625, 0.75, 0.625, 0.5, 0.375, 0.75, 0.375, 1.0, 0.625, 1.0, 0.625, 0.75, 0.125, 0.5, 0.125, 0.75, 0.375, 0.75, 0.375, 0.5, 0.625, 0.5, 0.625, 0.75, 0.875, 0.75, 0.875, 0.5, 0.375, 0.0, 0.375, 0.25, 0.625, 0.25, 0.625, 0.0, 0.375, 0.25, 0.375, 0.5, 0.625, 0.5, 0.625, 0.25, 0.375, 0.5, 0.375, 0.75, 0.625, 0.75, 0.625, 0.5, 0.375, 0.75, 0.375, 1.0, 0.625, 1.0, 0.625, 0.75, 0.125, 0.5, 0.125, 0.75, 0.375, 0.75, 0.375, 0.5, 0.625, 0.5, 0.625, 0.75, 0.875, 0.75, 0.875, 0.5])
me_cube_018.materials.append(mat_bluemetal)
me_cube_018.materials.append(mat_metal)
me_cube_018.use_remesh_fix_poles = True
me_cube_018.use_remesh_preserve_attributes = False
me_cube_018.use_mirror_vertex_groups = False
me_cube_018.update()
me_cylinder_001 = bpy.data.meshes.new('Cylinder.001')
me_cylinder_001.from_pydata([(-6.262, 4.738, -9.041), (-6.142, 14.12, -9.041), (-5.786, 23.14, -9.041), (-5.207, 31.45, -9.041), (-4.428, 38.73, -9.041), (-3.479, 44.71, -9.041), (-2.396, 49.15, -9.041), (-1.222, 51.89, -9.041), (-7.067e-06, 52.81, -9.041), (1.222, 51.89, -9.041), (2.396, 49.15, -9.041), (3.479, 44.71, -9.041), (4.428, 38.73, -9.041), (5.207, 31.45, -9.041), (5.786, 23.14, -9.041), (6.142, 14.12, -9.041), (6.262, 4.738, -9.041), (6.142, -4.641, -9.041), (5.786, -13.66, -9.041), (5.207, -21.97, -9.041), (4.428, -29.26, -9.041), (3.479, -35.24, -9.041), (2.396, -39.68, -9.041), (1.222, -42.41, -9.041), (-8.438e-06, -43.34, -9.041), (-1.222, -42.41, -9.041), (-2.396, -39.68, -9.041), (-3.479, -35.24, -9.041), (-4.428, -29.26, -9.041), (-5.207, -21.97, -9.041), (-5.786, -13.66, -9.041), (-6.142, -4.641, -9.041), (-18.25, -7.976e-07, 6.066), (-17.9, 11.85, 6.066), (-16.86, 23.24, 6.066), (-15.17, 33.74, 6.066), (-12.9, 42.95, 6.066), (-10.14, 50.5, 6.066), (-6.983, 56.11, 6.066), (-3.56, 59.57, 6.066), (-4.032e-06, 60.74, 6.066), (3.56, 59.57, 6.066), (6.983, 56.11, 6.066), (10.14, 50.5, 6.066), (12.9, 42.95, 6.066), (15.17, 33.74, 6.066), (16.86, 23.24, 6.066), (17.9, 11.85, 6.066), (18.25, -1.899e-05, 6.066), (17.9, -11.85, 6.066), (16.86, -23.24, 6.066), (15.17, -33.74, 6.066), (12.9, -42.95, 6.066), (10.14, -50.5, 6.066), (6.983, -56.11, 6.066), (3.56, -59.57, 6.066), (-1.496e-05, -60.74, 6.066), (-3.56, -59.57, 6.066), (-6.983, -56.11, 6.066), (-10.14, -50.5, 6.066), (-12.9, -42.95, 6.066), (-15.17, -33.74, 6.066), (-16.86, -23.24, 6.066), (-17.9, -11.85, 6.066)], [], [(0, 1, 2, 3, 4, 5, 6, 7, 8, 9, 10, 11, 12, 13, 14, 15, 16, 17, 18, 19, 20, 21, 22, 23, 24, 25, 26, 27, 28, 29, 30, 31), (31, 63, 32, 0), (30, 62, 63, 31), (29, 61, 62, 30), (28, 60, 61, 29), (27, 59, 60, 28), (26, 58, 59, 27), (25, 57, 58, 26), (24, 56, 57, 25), (23, 55, 56, 24), (22, 54, 55, 23), (21, 53, 54, 22), (20, 52, 53, 21), (19, 51, 52, 20), (18, 50, 51, 19), (17, 49, 50, 18), (16, 48, 49, 17), (15, 47, 48, 16), (14, 46, 47, 15), (13, 45, 46, 14), (12, 44, 45, 13), (11, 43, 44, 12), (10, 42, 43, 11), (9, 41, 42, 10), (8, 40, 41, 9), (7, 39, 40, 8), (6, 38, 39, 7), (5, 37, 38, 6), (4, 36, 37, 5), (3, 35, 36, 4), (2, 34, 35, 3), (1, 33, 34, 2), (0, 32, 33, 1)])
_uv = me_cylinder_001.uv_layers.new(name='UVMap')
_uv.uv.foreach_set('vector', [0.75, 0.49, 0.7968, 0.4854, 0.8418, 0.4717, 0.8833, 0.4496, 0.9197, 0.4197, 0.9496, 0.3833, 0.9717, 0.3418, 0.9854, 0.2968, 0.99, 0.25, 0.9854, 0.2032, 0.9717, 0.1582, 0.9496, 0.1167, 0.9197, 0.08029, 0.8833, 0.05045, 0.8418, 0.02827, 0.7968, 0.01461, 0.75, 0.01, 0.7032, 0.01461, 0.6582, 0.02827, 0.6167, 0.05045, 0.5803, 0.08029, 0.5504, 0.1167, 0.5283, 0.1582, 0.5146, 0.2032, 0.51, 0.25, 0.5146, 0.2968, 0.5283, 0.3418, 0.5504, 0.3833, 0.5803, 0.4197, 0.6167, 0.4496, 0.6582, 0.4717, 0.7032, 0.4854, 0.03125, 0.5, 0.03125, 0.8331, 0.0, 0.8331, 0.0, 0.5, 0.0625, 0.5, 0.0625, 0.8331, 0.03125, 0.8331, 0.03125, 0.5, 0.09375, 0.5, 0.09375, 0.8331, 0.0625, 0.8331, 0.0625, 0.5, 0.125, 0.5, 0.125, 0.8331, 0.09375, 0.8331, 0.09375, 0.5, 0.1562, 0.5, 0.1562, 0.8331, 0.125, 0.8331, 0.125, 0.5, 0.1875, 0.5, 0.1875, 0.8331, 0.1562, 0.8331, 0.1562, 0.5, 0.2188, 0.5, 0.2188, 0.8331, 0.1875, 0.8331, 0.1875, 0.5, 0.25, 0.5, 0.25, 0.8331, 0.2188, 0.8331, 0.2188, 0.5, 0.2812, 0.5, 0.2812, 0.8331, 0.25, 0.8331, 0.25, 0.5, 0.3125, 0.5, 0.3125, 0.8331, 0.2812, 0.8331, 0.2812, 0.5, 0.3438, 0.5, 0.3438, 0.8331, 0.3125, 0.8331, 0.3125, 0.5, 0.375, 0.5, 0.375, 0.8331, 0.3438, 0.8331, 0.3438, 0.5, 0.4062, 0.5, 0.4062, 0.8331, 0.375, 0.8331, 0.375, 0.5, 0.4375, 0.5, 0.4375, 0.8331, 0.4062, 0.8331, 0.4062, 0.5, 0.4688, 0.5, 0.4688, 0.8331, 0.4375, 0.8331, 0.4375, 0.5, 0.5, 0.5, 0.5, 0.8331, 0.4688, 0.8331, 0.4688, 0.5, 0.5312, 0.5, 0.5312, 0.8331, 0.5, 0.8331, 0.5, 0.5, 0.5625, 0.5, 0.5625, 0.8331, 0.5312, 0.8331, 0.5312, 0.5, 0.5938, 0.5, 0.5938, 0.8331, 0.5625, 0.8331, 0.5625, 0.5, 0.625, 0.5, 0.625, 0.8331, 0.5938, 0.8331, 0.5938, 0.5, 0.6562, 0.5, 0.6562, 0.8331, 0.625, 0.8331, 0.625, 0.5, 0.6875, 0.5, 0.6875, 0.8331, 0.6562, 0.8331, 0.6562, 0.5, 0.7188, 0.5, 0.7188, 0.8331, 0.6875, 0.8331, 0.6875, 0.5, 0.75, 0.5, 0.75, 0.8331, 0.7188, 0.8331, 0.7188, 0.5, 0.7812, 0.5, 0.7812, 0.8331, 0.75, 0.8331, 0.75, 0.5, 0.8125, 0.5, 0.8125, 0.8331, 0.7812, 0.8331, 0.7812, 0.5, 0.8438, 0.5, 0.8438, 0.8331, 0.8125, 0.8331, 0.8125, 0.5, 0.875, 0.5, 0.875, 0.8331, 0.8438, 0.8331, 0.8438, 0.5, 0.9062, 0.5, 0.9062, 0.8331, 0.875, 0.8331, 0.875, 0.5, 0.9375, 0.5, 0.9375, 0.8331, 0.9062, 0.8331, 0.9062, 0.5, 0.9688, 0.5, 0.9688, 0.8331, 0.9375, 0.8331, 0.9375, 0.5, 1.0, 0.5, 1.0, 0.8331, 0.9688, 0.8331, 0.9688, 0.5])
me_cylinder_001.materials.append(mat_redmetal)
me_cylinder_001.use_remesh_fix_poles = True
me_cylinder_001.use_remesh_preserve_attributes = False
me_cylinder_001.use_mirror_vertex_groups = False
me_cylinder_001.update()
me_cube_020 = bpy.data.meshes.new('Cube.020')
me_cube_020.from_pydata([(0.2677, 1.178, -1.929), (0.2677, 1.178, 1.929), (0.2677, -1.178, -1.929), (0.2677, -1.178, 1.929), (-0.2677, 1.178, -1.929), (-0.2677, 1.178, 1.929), (-0.2677, -1.178, -1.929), (-0.2677, -1.178, 1.929), (-0.1048, 1.178, -0.283), (-0.1048, 1.178, 0.283), (-0.1048, -1.178, -0.283), (-0.1048, -1.178, 0.283), (-0.3764, 1.178, -0.283), (-0.3764, 1.178, 0.283), (-0.3764, -1.178, -0.283), (-0.3764, -1.178, 0.283), (-0.1911, -0.283, -1.935), (-0.1911, 0.283, -1.935), (-0.1911, -0.283, 1.935), (-0.1911, 0.283, 1.935), (-0.4627, -0.283, -1.935), (-0.4627, 0.283, -1.935), (-0.4627, -0.283, 1.935), (-0.4627, 0.283, 1.935)], [], [(0, 1, 3, 2), (2, 3, 7, 6), (6, 7, 5, 4), (4, 5, 1, 0), (2, 6, 4, 0), (7, 3, 1, 5), (8, 9, 11, 10), (10, 11, 15, 14), (14, 15, 13, 12), (12, 13, 9, 8), (10, 14, 12, 8), (15, 11, 9, 13), (16, 17, 19, 18), (18, 19, 23, 22), (22, 23, 21, 20), (20, 21, 17, 16), (18, 22, 20, 16), (23, 19, 17, 21)])
me_cube_020.polygons.foreach_set('material_index', [0, 0, 0, 0, 0, 0, 1, 1, 1, 1, 1, 1, 1, 1, 1, 1, 1, 1])
_uv = me_cube_020.uv_layers.new(name='UVMap')
_uv.uv.foreach_set('vector', [0.375, 0.0, 0.625, 0.0, 0.625, 0.25, 0.375, 0.25, 0.375, 0.25, 0.625, 0.25, 0.625, 0.5, 0.375, 0.5, 0.375, 0.5, 0.625, 0.5, 0.625, 0.75, 0.375, 0.75, 0.375, 0.75, 0.625, 0.75, 0.625, 1.0, 0.375, 1.0, 0.125, 0.5, 0.375, 0.5, 0.375, 0.75, 0.125, 0.75, 0.625, 0.5, 0.875, 0.5, 0.875, 0.75, 0.625, 0.75, 0.375, 0.0, 0.625, 0.0, 0.625, 0.25, 0.375, 0.25, 0.375, 0.25, 0.625, 0.25, 0.625, 0.5, 0.375, 0.5, 0.375, 0.5, 0.625, 0.5, 0.625, 0.75, 0.375, 0.75, 0.375, 0.75, 0.625, 0.75, 0.625, 1.0, 0.375, 1.0, 0.125, 0.5, 0.375, 0.5, 0.375, 0.75, 0.125, 0.75, 0.625, 0.5, 0.875, 0.5, 0.875, 0.75, 0.625, 0.75, 0.375, 0.0, 0.625, 0.0, 0.625, 0.25, 0.375, 0.25, 0.375, 0.25, 0.625, 0.25, 0.625, 0.5, 0.375, 0.5, 0.375, 0.5, 0.625, 0.5, 0.625, 0.75, 0.375, 0.75, 0.375, 0.75, 0.625, 0.75, 0.625, 1.0, 0.375, 1.0, 0.125, 0.5, 0.375, 0.5, 0.375, 0.75, 0.125, 0.75, 0.625, 0.5, 0.875, 0.5, 0.875, 0.75, 0.625, 0.75])
me_cube_020.materials.append(mat_doormetal)
me_cube_020.materials.append(mat_metal)
me_cube_020.use_remesh_fix_poles = True
me_cube_020.use_remesh_preserve_attributes = False
me_cube_020.use_mirror_vertex_groups = False
me_cube_020.update()
me_cube_021 = bpy.data.meshes.new('Cube.021')
me_cube_021.from_pydata([(0.2677, 1.178, -1.929), (0.2677, 1.178, 1.929), (0.2677, -1.178, -1.929), (0.2677, -1.178, 1.929), (-0.2677, 1.178, -1.929), (-0.2677, 1.178, 1.929), (-0.2677, -1.178, -1.929), (-0.2677, -1.178, 1.929), (-0.1048, 1.178, -0.283), (-0.1048, 1.178, 0.283), (-0.1048, -1.178, -0.283), (-0.1048, -1.178, 0.283), (-0.3764, 1.178, -0.283), (-0.3764, 1.178, 0.283), (-0.3764, -1.178, -0.283), (-0.3764, -1.178, 0.283), (-0.1911, -0.283, -1.935), (-0.1911, 0.283, -1.935), (-0.1911, -0.283, 1.935), (-0.1911, 0.283, 1.935), (-0.4627, -0.283, -1.935), (-0.4627, 0.283, -1.935), (-0.4627, -0.283, 1.935), (-0.4627, 0.283, 1.935)], [], [(0, 1, 3, 2), (2, 3, 7, 6), (6, 7, 5, 4), (4, 5, 1, 0), (2, 6, 4, 0), (7, 3, 1, 5), (8, 9, 11, 10), (10, 11, 15, 14), (14, 15, 13, 12), (12, 13, 9, 8), (10, 14, 12, 8), (15, 11, 9, 13), (16, 17, 19, 18), (18, 19, 23, 22), (22, 23, 21, 20), (20, 21, 17, 16), (18, 22, 20, 16), (23, 19, 17, 21)])
me_cube_021.polygons.foreach_set('material_index', [0, 0, 0, 0, 0, 0, 1, 1, 1, 1, 1, 1, 1, 1, 1, 1, 1, 1])
_uv = me_cube_021.uv_layers.new(name='UVMap')
_uv.uv.foreach_set('vector', [0.375, 0.0, 0.625, 0.0, 0.625, 0.25, 0.375, 0.25, 0.375, 0.25, 0.625, 0.25, 0.625, 0.5, 0.375, 0.5, 0.375, 0.5, 0.625, 0.5, 0.625, 0.75, 0.375, 0.75, 0.375, 0.75, 0.625, 0.75, 0.625, 1.0, 0.375, 1.0, 0.125, 0.5, 0.375, 0.5, 0.375, 0.75, 0.125, 0.75, 0.625, 0.5, 0.875, 0.5, 0.875, 0.75, 0.625, 0.75, 0.375, 0.0, 0.625, 0.0, 0.625, 0.25, 0.375, 0.25, 0.375, 0.25, 0.625, 0.25, 0.625, 0.5, 0.375, 0.5, 0.375, 0.5, 0.625, 0.5, 0.625, 0.75, 0.375, 0.75, 0.375, 0.75, 0.625, 0.75, 0.625, 1.0, 0.375, 1.0, 0.125, 0.5, 0.375, 0.5, 0.375, 0.75, 0.125, 0.75, 0.625, 0.5, 0.875, 0.5, 0.875, 0.75, 0.625, 0.75, 0.375, 0.0, 0.625, 0.0, 0.625, 0.25, 0.375, 0.25, 0.375, 0.25, 0.625, 0.25, 0.625, 0.5, 0.375, 0.5, 0.375, 0.5, 0.625, 0.5, 0.625, 0.75, 0.375, 0.75, 0.375, 0.75, 0.625, 0.75, 0.625, 1.0, 0.375, 1.0, 0.125, 0.5, 0.375, 0.5, 0.375, 0.75, 0.125, 0.75, 0.625, 0.5, 0.875, 0.5, 0.875, 0.75, 0.625, 0.75])
me_cube_021.materials.append(mat_doormetal)
me_cube_021.materials.append(mat_metal)
me_cube_021.use_remesh_fix_poles = True
me_cube_021.use_remesh_preserve_attributes = False
me_cube_021.use_mirror_vertex_groups = False
me_cube_021.update()
me_cube_022 = bpy.data.meshes.new('Cube.022')
me_cube_022.from_pydata([(0.2677, 1.178, -1.929), (0.2677, 1.178, 1.929), (0.2677, -1.178, -1.929), (0.2677, -1.178, 1.929), (-0.2677, 1.178, -1.929), (-0.2677, 1.178, 1.929), (-0.2677, -1.178, -1.929), (-0.2677, -1.178, 1.929), (-0.1048, 1.178, -0.283), (-0.1048, 1.178, 0.283), (-0.1048, -1.178, -0.283), (-0.1048, -1.178, 0.283), (-0.3764, 1.178, -0.283), (-0.3764, 1.178, 0.283), (-0.3764, -1.178, -0.283), (-0.3764, -1.178, 0.283), (-0.1911, -0.283, -1.935), (-0.1911, 0.283, -1.935), (-0.1911, -0.283, 1.935), (-0.1911, 0.283, 1.935), (-0.4627, -0.283, -1.935), (-0.4627, 0.283, -1.935), (-0.4627, -0.283, 1.935), (-0.4627, 0.283, 1.935)], [], [(0, 1, 3, 2), (2, 3, 7, 6), (6, 7, 5, 4), (4, 5, 1, 0), (2, 6, 4, 0), (7, 3, 1, 5), (8, 9, 11, 10), (10, 11, 15, 14), (14, 15, 13, 12), (12, 13, 9, 8), (10, 14, 12, 8), (15, 11, 9, 13), (16, 17, 19, 18), (18, 19, 23, 22), (22, 23, 21, 20), (20, 21, 17, 16), (18, 22, 20, 16), (23, 19, 17, 21)])
me_cube_022.polygons.foreach_set('material_index', [0, 0, 0, 0, 0, 0, 1, 1, 1, 1, 1, 1, 1, 1, 1, 1, 1, 1])
_uv = me_cube_022.uv_layers.new(name='UVMap')
_uv.uv.foreach_set('vector', [0.375, 0.0, 0.625, 0.0, 0.625, 0.25, 0.375, 0.25, 0.375, 0.25, 0.625, 0.25, 0.625, 0.5, 0.375, 0.5, 0.375, 0.5, 0.625, 0.5, 0.625, 0.75, 0.375, 0.75, 0.375, 0.75, 0.625, 0.75, 0.625, 1.0, 0.375, 1.0, 0.125, 0.5, 0.375, 0.5, 0.375, 0.75, 0.125, 0.75, 0.625, 0.5, 0.875, 0.5, 0.875, 0.75, 0.625, 0.75, 0.375, 0.0, 0.625, 0.0, 0.625, 0.25, 0.375, 0.25, 0.375, 0.25, 0.625, 0.25, 0.625, 0.5, 0.375, 0.5, 0.375, 0.5, 0.625, 0.5, 0.625, 0.75, 0.375, 0.75, 0.375, 0.75, 0.625, 0.75, 0.625, 1.0, 0.375, 1.0, 0.125, 0.5, 0.375, 0.5, 0.375, 0.75, 0.125, 0.75, 0.625, 0.5, 0.875, 0.5, 0.875, 0.75, 0.625, 0.75, 0.375, 0.0, 0.625, 0.0, 0.625, 0.25, 0.375, 0.25, 0.375, 0.25, 0.625, 0.25, 0.625, 0.5, 0.375, 0.5, 0.375, 0.5, 0.625, 0.5, 0.625, 0.75, 0.375, 0.75, 0.375, 0.75, 0.625, 0.75, 0.625, 1.0, 0.375, 1.0, 0.125, 0.5, 0.375, 0.5, 0.375, 0.75, 0.125, 0.75, 0.625, 0.5, 0.875, 0.5, 0.875, 0.75, 0.625, 0.75])
me_cube_022.materials.append(mat_doormetal)
me_cube_022.materials.append(mat_metal)
me_cube_022.use_remesh_fix_poles = True
me_cube_022.use_remesh_preserve_attributes = False
me_cube_022.use_mirror_vertex_groups = False
me_cube_022.update()
me_cube_023 = bpy.data.meshes.new('Cube.023')
me_cube_023.from_pydata([(-0.2677, -1.178, -1.929), (-0.2677, -1.178, 1.929), (-0.2677, 1.178, -1.929), (-0.2677, 1.178, 1.929), (0.2677, -1.178, -1.929), (0.2677, -1.178, 1.929), (0.2677, 1.178, -1.929), (0.2677, 1.178, 1.929), (0.1048, -1.178, -0.283), (0.1048, -1.178, 0.283), (0.1048, 1.178, -0.283), (0.1048, 1.178, 0.283), (0.3764, -1.178, -0.283), (0.3764, -1.178, 0.283), (0.3764, 1.178, -0.283), (0.3764, 1.178, 0.283), (0.1911, 0.283, -1.935), (0.1911, -0.283, -1.935), (0.1911, 0.283, 1.935), (0.1911, -0.283, 1.935), (0.4627, 0.283, -1.935), (0.4627, -0.283, -1.935), (0.4627, 0.283, 1.935), (0.4627, -0.283, 1.935)], [], [(0, 1, 3, 2), (2, 3, 7, 6), (6, 7, 5, 4), (4, 5, 1, 0), (2, 6, 4, 0), (7, 3, 1, 5), (8, 9, 11, 10), (10, 11, 15, 14), (14, 15, 13, 12), (12, 13, 9, 8), (10, 14, 12, 8), (15, 11, 9, 13), (16, 17, 19, 18), (18, 19, 23, 22), (22, 23, 21, 20), (20, 21, 17, 16), (18, 22, 20, 16), (23, 19, 17, 21)])
me_cube_023.polygons.foreach_set('material_index', [0, 0, 0, 0, 0, 0, 1, 1, 1, 1, 1, 1, 1, 1, 1, 1, 1, 1])
_uv = me_cube_023.uv_layers.new(name='UVMap')
_uv.uv.foreach_set('vector', [0.375, 0.0, 0.625, 0.0, 0.625, 0.25, 0.375, 0.25, 0.375, 0.25, 0.625, 0.25, 0.625, 0.5, 0.375, 0.5, 0.375, 0.5, 0.625, 0.5, 0.625, 0.75, 0.375, 0.75, 0.375, 0.75, 0.625, 0.75, 0.625, 1.0, 0.375, 1.0, 0.125, 0.5, 0.375, 0.5, 0.375, 0.75, 0.125, 0.75, 0.625, 0.5, 0.875, 0.5, 0.875, 0.75, 0.625, 0.75, 0.375, 0.0, 0.625, 0.0, 0.625, 0.25, 0.375, 0.25, 0.375, 0.25, 0.625, 0.25, 0.625, 0.5, 0.375, 0.5, 0.375, 0.5, 0.625, 0.5, 0.625, 0.75, 0.375, 0.75, 0.375, 0.75, 0.625, 0.75, 0.625, 1.0, 0.375, 1.0, 0.125, 0.5, 0.375, 0.5, 0.375, 0.75, 0.125, 0.75, 0.625, 0.5, 0.875, 0.5, 0.875, 0.75, 0.625, 0.75, 0.375, 0.0, 0.625, 0.0, 0.625, 0.25, 0.375, 0.25, 0.375, 0.25, 0.625, 0.25, 0.625, 0.5, 0.375, 0.5, 0.375, 0.5, 0.625, 0.5, 0.625, 0.75, 0.375, 0.75, 0.375, 0.75, 0.625, 0.75, 0.625, 1.0, 0.375, 1.0, 0.125, 0.5, 0.375, 0.5, 0.375, 0.75, 0.125, 0.75, 0.625, 0.5, 0.875, 0.5, 0.875, 0.75, 0.625, 0.75])
me_cube_023.materials.append(mat_doormetal)
me_cube_023.materials.append(mat_metal)
me_cube_023.use_remesh_fix_poles = True
me_cube_023.use_remesh_preserve_attributes = False
me_cube_023.use_mirror_vertex_groups = False
me_cube_023.update()
me_cube_025 = bpy.data.meshes.new('Cube.025')
me_cube_025.from_pydata([(-0.2307, -0.524, -0.08266), (-0.2307, -0.524, 0.08266), (-0.2307, 0.524, -0.08266), (-0.2307, 0.524, 0.08266), (0.2307, -0.524, -0.08266), (0.2307, -0.524, 0.08266), (0.2307, 0.524, -0.08266), (0.2307, 0.524, 0.08266), (-0.3126, -0.7099, 0.0116), (-0.3126, -0.7099, 0.2356), (-0.3126, 0.7099, 0.0116), (-0.3126, 0.7099, 0.2356), (0.3126, -0.7099, 0.0116), (0.3126, -0.7099, 0.2356), (0.3126, 0.7099, 0.0116), (0.3126, 0.7099, 0.2356)], [], [(0, 1, 3, 2), (2, 3, 7, 6), (6, 7, 5, 4), (4, 5, 1, 0), (2, 6, 4, 0), (7, 3, 1, 5), (8, 9, 11, 10), (10, 11, 15, 14), (14, 15, 13, 12), (12, 13, 9, 8), (10, 14, 12, 8), (15, 11, 9, 13)])
me_cube_025.polygons.foreach_set('material_index', [0, 0, 0, 0, 0, 0, 1, 1, 1, 1, 1, 1])
_uv = me_cube_025.uv_layers.new(name='UVMap')
_uv.uv.foreach_set('vector', [0.375, 0.0, 0.625, 0.0, 0.625, 0.25, 0.375, 0.25, 0.375, 0.25, 0.625, 0.25, 0.625, 0.5, 0.375, 0.5, 0.375, 0.5, 0.625, 0.5, 0.625, 0.75, 0.375, 0.75, 0.375, 0.75, 0.625, 0.75, 0.625, 1.0, 0.375, 1.0, 0.125, 0.5, 0.375, 0.5, 0.375, 0.75, 0.125, 0.75, 0.625, 0.5, 0.875, 0.5, 0.875, 0.75, 0.625, 0.75, 0.375, 0.0, 0.625, 0.0, 0.625, 0.25, 0.375, 0.25, 0.375, 0.25, 0.625, 0.25, 0.625, 0.5, 0.375, 0.5, 0.375, 0.5, 0.625, 0.5, 0.625, 0.75, 0.375, 0.75, 0.375, 0.75, 0.625, 0.75, 0.625, 1.0, 0.375, 1.0, 0.125, 0.5, 0.375, 0.5, 0.375, 0.75, 0.125, 0.75, 0.625, 0.5, 0.875, 0.5, 0.875, 0.75, 0.625, 0.75])
me_cube_025.materials.append(mat_light)
me_cube_025.materials.append(mat_doormetal)
me_cube_025.use_remesh_fix_poles = True
me_cube_025.use_remesh_preserve_attributes = False
me_cube_025.use_mirror_vertex_groups = False
me_cube_025.update()
me_cube_026 = bpy.data.meshes.new('Cube.026')
me_cube_026.from_pydata([(-0.2307, -0.524, -0.08266), (-0.2307, -0.524, 0.08266), (-0.2307, 0.524, -0.08266), (-0.2307, 0.524, 0.08266), (0.2307, -0.524, -0.08266), (0.2307, -0.524, 0.08266), (0.2307, 0.524, -0.08266), (0.2307, 0.524, 0.08266), (-0.3126, -0.7099, 0.0116), (-0.3126, -0.7099, 0.2356), (-0.3126, 0.7099, 0.0116), (-0.3126, 0.7099, 0.2356), (0.3126, -0.7099, 0.0116), (0.3126, -0.7099, 0.2356), (0.3126, 0.7099, 0.0116), (0.3126, 0.7099, 0.2356)], [], [(0, 1, 3, 2), (2, 3, 7, 6), (6, 7, 5, 4), (4, 5, 1, 0), (2, 6, 4, 0), (7, 3, 1, 5), (8, 9, 11, 10), (10, 11, 15, 14), (14, 15, 13, 12), (12, 13, 9, 8), (10, 14, 12, 8), (15, 11, 9, 13)])
me_cube_026.polygons.foreach_set('material_index', [0, 0, 0, 0, 0, 0, 1, 1, 1, 1, 1, 1])
_uv = me_cube_026.uv_layers.new(name='UVMap')
_uv.uv.foreach_set('vector', [0.375, 0.0, 0.625, 0.0, 0.625, 0.25, 0.375, 0.25, 0.375, 0.25, 0.625, 0.25, 0.625, 0.5, 0.375, 0.5, 0.375, 0.5, 0.625, 0.5, 0.625, 0.75, 0.375, 0.75, 0.375, 0.75, 0.625, 0.75, 0.625, 1.0, 0.375, 1.0, 0.125, 0.5, 0.375, 0.5, 0.375, 0.75, 0.125, 0.75, 0.625, 0.5, 0.875, 0.5, 0.875, 0.75, 0.625, 0.75, 0.375, 0.0, 0.625, 0.0, 0.625, 0.25, 0.375, 0.25, 0.375, 0.25, 0.625, 0.25, 0.625, 0.5, 0.375, 0.5, 0.375, 0.5, 0.625, 0.5, 0.625, 0.75, 0.375, 0.75, 0.375, 0.75, 0.625, 0.75, 0.625, 1.0, 0.375, 1.0, 0.125, 0.5, 0.375, 0.5, 0.375, 0.75, 0.125, 0.75, 0.625, 0.5, 0.875, 0.5, 0.875, 0.75, 0.625, 0.75])
me_cube_026.materials.append(mat_light)
me_cube_026.materials.append(mat_doormetal)
me_cube_026.use_remesh_fix_poles = True
me_cube_026.use_remesh_preserve_attributes = False
me_cube_026.use_mirror_vertex_groups = False
me_cube_026.update()
me_cube_027 = bpy.data.meshes.new('Cube.027')
me_cube_027.from_pydata([(-0.524, 0.2307, -0.08266), (-0.524, 0.2307, 0.08266), (0.524, 0.2307, -0.08266), (0.524, 0.2307, 0.08266), (-0.524, -0.2307, -0.08266), (-0.524, -0.2307, 0.08266), (0.524, -0.2307, -0.08266), (0.524, -0.2307, 0.08266), (-0.7099, 0.3126, 0.0116), (-0.7099, 0.3126, 0.2356), (0.7099, 0.3126, 0.0116), (0.7099, 0.3126, 0.2356), (-0.7099, -0.3126, 0.0116), (-0.7099, -0.3126, 0.2356), (0.7099, -0.3126, 0.0116), (0.7099, -0.3126, 0.2356)], [], [(0, 1, 3, 2), (2, 3, 7, 6), (6, 7, 5, 4), (4, 5, 1, 0), (2, 6, 4, 0), (7, 3, 1, 5), (8, 9, 11, 10), (10, 11, 15, 14), (14, 15, 13, 12), (12, 13, 9, 8), (10, 14, 12, 8), (15, 11, 9, 13)])
me_cube_027.polygons.foreach_set('material_index', [0, 0, 0, 0, 0, 0, 1, 1, 1, 1, 1, 1])
_uv = me_cube_027.uv_layers.new(name='UVMap')
_uv.uv.foreach_set('vector', [0.375, 0.0, 0.625, 0.0, 0.625, 0.25, 0.375, 0.25, 0.375, 0.25, 0.625, 0.25, 0.625, 0.5, 0.375, 0.5, 0.375, 0.5, 0.625, 0.5, 0.625, 0.75, 0.375, 0.75, 0.375, 0.75, 0.625, 0.75, 0.625, 1.0, 0.375, 1.0, 0.125, 0.5, 0.375, 0.5, 0.375, 0.75, 0.125, 0.75, 0.625, 0.5, 0.875, 0.5, 0.875, 0.75, 0.625, 0.75, 0.375, 0.0, 0.625, 0.0, 0.625, 0.25, 0.375, 0.25, 0.375, 0.25, 0.625, 0.25, 0.625, 0.5, 0.375, 0.5, 0.375, 0.5, 0.625, 0.5, 0.625, 0.75, 0.375, 0.75, 0.375, 0.75, 0.625, 0.75, 0.625, 1.0, 0.375, 1.0, 0.125, 0.5, 0.375, 0.5, 0.375, 0.75, 0.125, 0.75, 0.625, 0.5, 0.875, 0.5, 0.875, 0.75, 0.625, 0.75])
me_cube_027.materials.append(mat_light)
me_cube_027.materials.append(mat_doormetal)
me_cube_027.use_remesh_fix_poles = True
me_cube_027.use_remesh_preserve_attributes = False
me_cube_027.use_mirror_vertex_groups = False
me_cube_027.update()
me_cube_028 = bpy.data.meshes.new('Cube.028')
me_cube_028.from_pydata([(-0.524, 0.2307, -0.08266), (-0.524, 0.2307, 0.08266), (0.524, 0.2307, -0.08266), (0.524, 0.2307, 0.08266), (-0.524, -0.2307, -0.08266), (-0.524, -0.2307, 0.08266), (0.524, -0.2307, -0.08266), (0.524, -0.2307, 0.08266), (-0.7099, 0.3126, 0.0116), (-0.7099, 0.3126, 0.2356), (0.7099, 0.3126, 0.0116), (0.7099, 0.3126, 0.2356), (-0.7099, -0.3126, 0.0116), (-0.7099, -0.3126, 0.2356), (0.7099, -0.3126, 0.0116), (0.7099, -0.3126, 0.2356)], [], [(0, 1, 3, 2), (2, 3, 7, 6), (6, 7, 5, 4), (4, 5, 1, 0), (2, 6, 4, 0), (7, 3, 1, 5), (8, 9, 11, 10), (10, 11, 15, 14), (14, 15, 13, 12), (12, 13, 9, 8), (10, 14, 12, 8), (15, 11, 9, 13)])
me_cube_028.polygons.foreach_set('material_index', [0, 0, 0, 0, 0, 0, 1, 1, 1, 1, 1, 1])
_uv = me_cube_028.uv_layers.new(name='UVMap')
_uv.uv.foreach_set('vector', [0.375, 0.0, 0.625, 0.0, 0.625, 0.25, 0.375, 0.25, 0.375, 0.25, 0.625, 0.25, 0.625, 0.5, 0.375, 0.5, 0.375, 0.5, 0.625, 0.5, 0.625, 0.75, 0.375, 0.75, 0.375, 0.75, 0.625, 0.75, 0.625, 1.0, 0.375, 1.0, 0.125, 0.5, 0.375, 0.5, 0.375, 0.75, 0.125, 0.75, 0.625, 0.5, 0.875, 0.5, 0.875, 0.75, 0.625, 0.75, 0.375, 0.0, 0.625, 0.0, 0.625, 0.25, 0.375, 0.25, 0.375, 0.25, 0.625, 0.25, 0.625, 0.5, 0.375, 0.5, 0.375, 0.5, 0.625, 0.5, 0.625, 0.75, 0.375, 0.75, 0.375, 0.75, 0.625, 0.75, 0.625, 1.0, 0.375, 1.0, 0.125, 0.5, 0.375, 0.5, 0.375, 0.75, 0.125, 0.75, 0.625, 0.5, 0.875, 0.5, 0.875, 0.75, 0.625, 0.75])
me_cube_028.materials.append(mat_light)
me_cube_028.materials.append(mat_doormetal)
me_cube_028.use_remesh_fix_poles = True
me_cube_028.use_remesh_preserve_attributes = False
me_cube_028.use_mirror_vertex_groups = False
me_cube_028.update()

# ---- objects
ob_cube_001 = bpy.data.objects.new('Cube.001', me_cube_001)
ob_cube_003 = bpy.data.objects.new('Cube.003', me_cube_003)
ob_cube_004 = bpy.data.objects.new('Cube.004', me_cube_004)
ob_cube_005 = bpy.data.objects.new('Cube.005', me_cube_005)
ob_cube_006 = bpy.data.objects.new('Cube.006', me_cube_006)
ob_cube_007 = bpy.data.objects.new('Cube.007', me_cube_007)
ob_cube_008 = bpy.data.objects.new('Cube.008', me_cube_008)
ob_door_001 = bpy.data.objects.new('Door.001', me_cube_012)
ob_shiptop = bpy.data.objects.new('ShipTop', me_cube_018)
ob_shiphull = bpy.data.objects.new('ShipHull', me_cylinder_001)
ob_door_002 = bpy.data.objects.new('Door.002', me_cube_020)
ob_door_003 = bpy.data.objects.new('Door.003', me_cube_021)
ob_door_004 = bpy.data.objects.new('Door.004', me_cube_022)
ob_door_005 = bpy.data.objects.new('Door.005', me_cube_023)
ob_light = bpy.data.objects.new('Light', me_cube_025)
ob_light_001 = bpy.data.objects.new('Light.001', me_cube_026)
ob_light_002 = bpy.data.objects.new('Light.002', me_cube_027)
ob_light_003 = bpy.data.objects.new('Light.003', me_cube_028)

# ---- transforms, parenting, visibility, modifiers, constraints
ob_cube_001.location = (-5.068, 5.793, 2.31)
ob_cube_001.lock_rotations_4d = False
ob_cube_001.empty_display_type = 'ARROWS'
ob_cube_001.lineart.crease_threshold = 0.0
ob_cube_003.location = (7.719, 1.8, 1.291)
ob_cube_003.lineart.crease_threshold = 0.0
ob_cube_004.location = (5.547, 1.8, 1.291)
ob_cube_004.lineart.crease_threshold = 0.0
ob_cube_005.location = (3.374, 1.8, 1.291)
ob_cube_005.lineart.crease_threshold = 0.0
ob_cube_006.location = (7.719, 9.719, 1.291)
ob_cube_006.lineart.crease_threshold = 0.0
ob_cube_007.location = (5.547, 9.719, 1.291)
ob_cube_007.lineart.crease_threshold = 0.0
ob_cube_008.location = (3.374, 9.719, 1.291)
ob_cube_008.lineart.crease_threshold = 0.0
ob_door_001.location = (-0.3585, 5.783, 1.936)
ob_door_001.lineart.crease_threshold = 0.0
ob_shiptop.location = (4.952, -34.35, 12.14)
ob_shiptop.lineart.crease_threshold = 0.0
ob_shiphull.location = (0.1175, 0.04909, -7.438)
ob_shiphull.lineart.crease_threshold = 0.0
ob_door_002.location = (1.124, 5.783, 1.936)
ob_door_002.lineart.crease_threshold = 0.0
ob_door_003.location = (12.98, 5.783, 1.936)
ob_door_003.lineart.crease_threshold = 0.0
ob_door_004.location = (14.47, 5.783, 1.936)
ob_door_004.lineart.crease_threshold = 0.0
ob_door_005.location = (-9.24, 5.783, 1.936)
ob_door_005.lineart.crease_threshold = 0.0
ob_light.location = (-1.515, 5.721, 4.568)
ob_light.lineart.crease_threshold = 0.0
ob_light_001.location = (11.87, 5.721, 4.568)
ob_light_001.lineart.crease_threshold = 0.0
ob_light_002.location = (9.067, 9.887, 4.568)
ob_light_002.lineart.crease_threshold = 0.0
ob_light_003.location = (9.067, 1.961, 4.568)
ob_light_003.lineart.crease_threshold = 0.0

# ---- collection membership
col_collection.objects.link(ob_cube_001)
col_collection.objects.link(ob_cube_003)
col_collection.objects.link(ob_cube_004)
col_collection.objects.link(ob_cube_005)
col_collection.objects.link(ob_cube_006)
col_collection.objects.link(ob_cube_007)
col_collection.objects.link(ob_cube_008)
col_collection.objects.link(ob_door_001)
col_collection.objects.link(ob_shiptop)
col_collection.objects.link(ob_shiphull)
col_collection.objects.link(ob_door_002)
col_collection.objects.link(ob_door_003)
col_collection.objects.link(ob_door_004)
col_collection.objects.link(ob_door_005)
col_collection.objects.link(ob_light)
col_collection.objects.link(ob_light_001)
col_collection.objects.link(ob_light_002)
col_collection.objects.link(ob_light_003)

# ---- scene / render settings (as saved in the file)
scene.frame_start = 1; scene.frame_end = 250; scene.frame_set(1)
scene.render.engine = 'BLENDER_EEVEE_NEXT'
scene.cycles.use_denoising = False
scene.cycles.samples = 128
scene.cycles.sampling_pattern = 'TABULATED_SOBOL'
scene.cycles.use_adaptive_sampling = False
scene.cycles.use_light_tree = False
scene.view_settings.view_transform = 'Filmic'
bpy.context.view_layer.update()

# ---- added for rendering (the .blend has no active camera and no usable light): camera, sun
cam_auto = bpy.data.cameras.new('AutoCamera')
cam_auto.lens = 50.0
cam_auto.sensor_width = 36.0
cam_auto.clip_end = 2253.5
ob_auto_camera = bpy.data.objects.new('AutoCamera', cam_auto)
scene.collection.objects.link(ob_auto_camera)
ob_auto_camera.location = (128.618, -154.037, 114.348)
ob_auto_camera.rotation_euler = (1.09748, -7.21219e-08, 0.694738)
scene.camera = ob_auto_camera
light_auto_sun = bpy.data.lights.new('AutoSun', 'SUN')
light_auto_sun.energy = 3.0
light_auto_sun.angle = 0.0523599
ob_auto_sun = bpy.data.objects.new('AutoSun', light_auto_sun)
scene.collection.objects.link(ob_auto_sun)
ob_auto_sun.rotation_euler = (0.872665, 0.174533, 0.523599)
bpy.context.view_layer.update()
